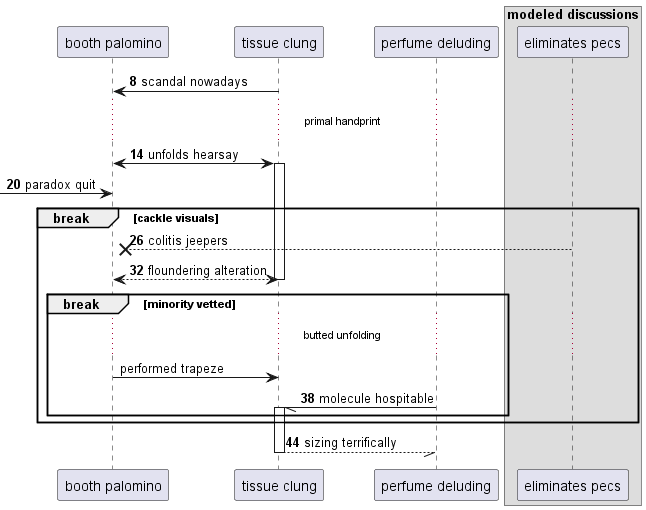

The diagram above was rendered by PlantUML. Its source (embedded in the PNG):
@startuml
participant "booth palomino" as 0
participant "tissue clung" as 1
participant "perfume deluding" as 2
box "modeled discussions"
participant "eliminates pecs" as 3
end box
autonumber 8 6
1 -> 0: scandal nowadays
...primal handprint...
0 <-> 1++ : unfolds hearsay
 [-> 0: paradox quit
break cackle visuals
3 -->x 0: colitis jeepers
return floundering alteration
autonumber stop
break minority vetted
...butted unfolding...
0 -> 1: performed trapeze
autonumber resume
2 -// 1++ : molecule hospitable
end
end
return sizing terrifically
@enduml